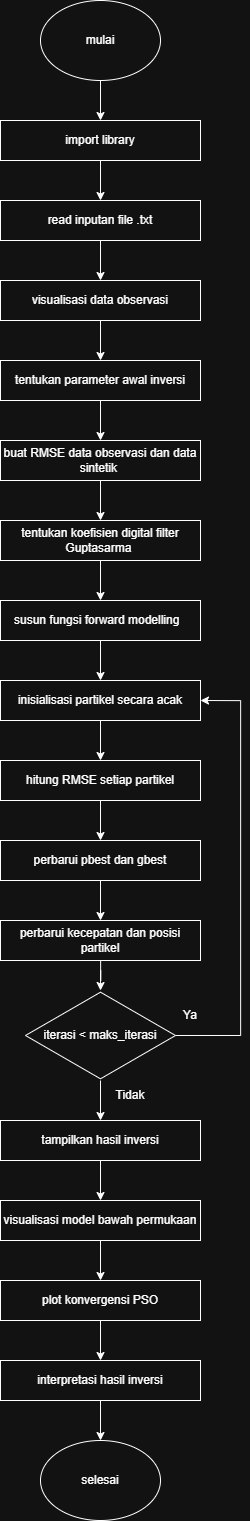

The diagram above was exported from draw.io. Its source (the exported page's mxGraphModel, read from the mxfile embedded in the PNG):
<mxGraphModel dx="2091" dy="1863" grid="1" gridSize="10" guides="1" tooltips="1" connect="1" arrows="1" fold="1" page="1" pageScale="1" pageWidth="850" pageHeight="1100" math="0" shadow="0">
  <root>
    <mxCell id="0" />
    <mxCell id="1" parent="0" />
    <mxCell id="1TVdZypf-AXFybrLdtKs-3" edge="1" parent="1" source="1TVdZypf-AXFybrLdtKs-1" style="edgeStyle=orthogonalEdgeStyle;rounded=0;orthogonalLoop=1;jettySize=auto;html=1;" target="1TVdZypf-AXFybrLdtKs-2" value="">
      <mxGeometry relative="1" as="geometry" />
    </mxCell>
    <mxCell id="1TVdZypf-AXFybrLdtKs-1" parent="1" style="ellipse;whiteSpace=wrap;html=1;" value="mulai" vertex="1">
      <mxGeometry height="80" width="120" x="400" y="680" as="geometry" />
    </mxCell>
    <mxCell id="1TVdZypf-AXFybrLdtKs-5" edge="1" parent="1" source="1TVdZypf-AXFybrLdtKs-2" style="edgeStyle=orthogonalEdgeStyle;rounded=0;orthogonalLoop=1;jettySize=auto;html=1;" target="1TVdZypf-AXFybrLdtKs-4" value="">
      <mxGeometry relative="1" as="geometry" />
    </mxCell>
    <mxCell id="1TVdZypf-AXFybrLdtKs-2" parent="1" style="whiteSpace=wrap;html=1;" value="import library" vertex="1">
      <mxGeometry height="40" width="200" x="360" y="800" as="geometry" />
    </mxCell>
    <mxCell id="1TVdZypf-AXFybrLdtKs-7" edge="1" parent="1" source="1TVdZypf-AXFybrLdtKs-4" style="edgeStyle=orthogonalEdgeStyle;rounded=0;orthogonalLoop=1;jettySize=auto;html=1;" target="1TVdZypf-AXFybrLdtKs-6" value="">
      <mxGeometry relative="1" as="geometry" />
    </mxCell>
    <mxCell id="1TVdZypf-AXFybrLdtKs-4" parent="1" style="whiteSpace=wrap;html=1;" value="read inputan file .txt" vertex="1">
      <mxGeometry height="40" width="200" x="360" y="880" as="geometry" />
    </mxCell>
    <mxCell id="1TVdZypf-AXFybrLdtKs-9" edge="1" parent="1" source="1TVdZypf-AXFybrLdtKs-6" style="edgeStyle=orthogonalEdgeStyle;rounded=0;orthogonalLoop=1;jettySize=auto;html=1;" target="1TVdZypf-AXFybrLdtKs-8" value="">
      <mxGeometry relative="1" as="geometry" />
    </mxCell>
    <mxCell id="1TVdZypf-AXFybrLdtKs-6" parent="1" style="whiteSpace=wrap;html=1;" value="visualisasi data observasi" vertex="1">
      <mxGeometry height="40" width="200" x="360" y="960" as="geometry" />
    </mxCell>
    <mxCell id="1TVdZypf-AXFybrLdtKs-11" edge="1" parent="1" source="1TVdZypf-AXFybrLdtKs-8" style="edgeStyle=orthogonalEdgeStyle;rounded=0;orthogonalLoop=1;jettySize=auto;html=1;" target="1TVdZypf-AXFybrLdtKs-10" value="">
      <mxGeometry relative="1" as="geometry" />
    </mxCell>
    <mxCell id="1TVdZypf-AXFybrLdtKs-8" parent="1" style="whiteSpace=wrap;html=1;" value="tentukan parameter awal inversi" vertex="1">
      <mxGeometry height="40" width="200" x="360" y="1040" as="geometry" />
    </mxCell>
    <mxCell id="1TVdZypf-AXFybrLdtKs-13" edge="1" parent="1" source="1TVdZypf-AXFybrLdtKs-10" style="edgeStyle=orthogonalEdgeStyle;rounded=0;orthogonalLoop=1;jettySize=auto;html=1;" target="1TVdZypf-AXFybrLdtKs-12" value="">
      <mxGeometry relative="1" as="geometry" />
    </mxCell>
    <mxCell id="1TVdZypf-AXFybrLdtKs-10" parent="1" style="whiteSpace=wrap;html=1;" value="buat RMSE data observasi dan data sintetik&amp;nbsp;" vertex="1">
      <mxGeometry height="40" width="200" x="360" y="1120" as="geometry" />
    </mxCell>
    <mxCell id="1TVdZypf-AXFybrLdtKs-15" edge="1" parent="1" source="1TVdZypf-AXFybrLdtKs-12" style="edgeStyle=orthogonalEdgeStyle;rounded=0;orthogonalLoop=1;jettySize=auto;html=1;" target="1TVdZypf-AXFybrLdtKs-14" value="">
      <mxGeometry relative="1" as="geometry" />
    </mxCell>
    <mxCell id="1TVdZypf-AXFybrLdtKs-12" parent="1" style="whiteSpace=wrap;html=1;" value="tentukan koefisien digital filter Guptasarma&amp;nbsp;" vertex="1">
      <mxGeometry height="40" width="200" x="360" y="1200" as="geometry" />
    </mxCell>
    <mxCell id="1TVdZypf-AXFybrLdtKs-17" edge="1" parent="1" source="1TVdZypf-AXFybrLdtKs-14" style="edgeStyle=orthogonalEdgeStyle;rounded=0;orthogonalLoop=1;jettySize=auto;html=1;" target="1TVdZypf-AXFybrLdtKs-16" value="">
      <mxGeometry relative="1" as="geometry" />
    </mxCell>
    <mxCell id="1TVdZypf-AXFybrLdtKs-14" parent="1" style="whiteSpace=wrap;html=1;" value="susun fungsi forward modelling&amp;nbsp;&amp;nbsp;" vertex="1">
      <mxGeometry height="40" width="200" x="360" y="1280" as="geometry" />
    </mxCell>
    <mxCell id="1TVdZypf-AXFybrLdtKs-19" edge="1" parent="1" source="1TVdZypf-AXFybrLdtKs-16" style="edgeStyle=orthogonalEdgeStyle;rounded=0;orthogonalLoop=1;jettySize=auto;html=1;" target="1TVdZypf-AXFybrLdtKs-18" value="">
      <mxGeometry relative="1" as="geometry" />
    </mxCell>
    <mxCell id="1TVdZypf-AXFybrLdtKs-16" parent="1" style="whiteSpace=wrap;html=1;" value="inisialisasi partikel secara acak" vertex="1">
      <mxGeometry height="40" width="200" x="360" y="1360" as="geometry" />
    </mxCell>
    <mxCell id="1TVdZypf-AXFybrLdtKs-21" edge="1" parent="1" source="1TVdZypf-AXFybrLdtKs-18" style="edgeStyle=orthogonalEdgeStyle;rounded=0;orthogonalLoop=1;jettySize=auto;html=1;" target="1TVdZypf-AXFybrLdtKs-20" value="">
      <mxGeometry relative="1" as="geometry" />
    </mxCell>
    <mxCell id="1TVdZypf-AXFybrLdtKs-18" parent="1" style="whiteSpace=wrap;html=1;" value="hitung RMSE setiap partikel" vertex="1">
      <mxGeometry height="40" width="200" x="360" y="1440" as="geometry" />
    </mxCell>
    <mxCell id="1TVdZypf-AXFybrLdtKs-23" edge="1" parent="1" source="1TVdZypf-AXFybrLdtKs-20" style="edgeStyle=orthogonalEdgeStyle;rounded=0;orthogonalLoop=1;jettySize=auto;html=1;" target="1TVdZypf-AXFybrLdtKs-22" value="">
      <mxGeometry relative="1" as="geometry" />
    </mxCell>
    <mxCell id="1TVdZypf-AXFybrLdtKs-20" parent="1" style="whiteSpace=wrap;html=1;" value="perbarui pbest dan gbest" vertex="1">
      <mxGeometry height="40" width="200" x="360" y="1520" as="geometry" />
    </mxCell>
    <mxCell id="1TVdZypf-AXFybrLdtKs-25" edge="1" parent="1" source="1TVdZypf-AXFybrLdtKs-22" style="edgeStyle=orthogonalEdgeStyle;rounded=0;orthogonalLoop=1;jettySize=auto;html=1;" value="">
      <mxGeometry relative="1" as="geometry">
        <mxPoint x="460" y="1670" as="targetPoint" />
      </mxGeometry>
    </mxCell>
    <mxCell id="1TVdZypf-AXFybrLdtKs-22" parent="1" style="whiteSpace=wrap;html=1;" value="perbarui kecepatan dan posisi partikel" vertex="1">
      <mxGeometry height="40" width="200" x="360" y="1600" as="geometry" />
    </mxCell>
    <mxCell id="1TVdZypf-AXFybrLdtKs-28" edge="1" parent="1" source="1TVdZypf-AXFybrLdtKs-26" style="edgeStyle=orthogonalEdgeStyle;rounded=0;orthogonalLoop=1;jettySize=auto;html=1;" target="1TVdZypf-AXFybrLdtKs-27" value="">
      <mxGeometry relative="1" as="geometry" />
    </mxCell>
    <mxCell id="1TVdZypf-AXFybrLdtKs-38" edge="1" parent="1" source="1TVdZypf-AXFybrLdtKs-26" style="edgeStyle=orthogonalEdgeStyle;rounded=0;orthogonalLoop=1;jettySize=auto;html=1;entryX=1;entryY=0.5;entryDx=0;entryDy=0;" target="1TVdZypf-AXFybrLdtKs-16" value="">
      <mxGeometry relative="1" as="geometry">
        <Array as="points">
          <mxPoint x="600" y="1715" />
          <mxPoint x="600" y="1380" />
        </Array>
        <mxPoint x="630" y="1715" as="targetPoint" />
      </mxGeometry>
    </mxCell>
    <mxCell id="1TVdZypf-AXFybrLdtKs-26" parent="1" style="html=1;whiteSpace=wrap;aspect=fixed;shape=isoRectangle;" value="iterasi &amp;lt; maks_iterasi" vertex="1">
      <mxGeometry height="90" width="150.02" x="384.99" y="1670" as="geometry" />
    </mxCell>
    <mxCell id="1TVdZypf-AXFybrLdtKs-30" edge="1" parent="1" source="1TVdZypf-AXFybrLdtKs-27" style="edgeStyle=orthogonalEdgeStyle;rounded=0;orthogonalLoop=1;jettySize=auto;html=1;" target="1TVdZypf-AXFybrLdtKs-29" value="">
      <mxGeometry relative="1" as="geometry" />
    </mxCell>
    <mxCell id="1TVdZypf-AXFybrLdtKs-27" parent="1" style="whiteSpace=wrap;html=1;" value="tampilkan hasil inversi" vertex="1">
      <mxGeometry height="40" width="200" x="360" y="1800" as="geometry" />
    </mxCell>
    <mxCell id="1TVdZypf-AXFybrLdtKs-32" edge="1" parent="1" source="1TVdZypf-AXFybrLdtKs-29" style="edgeStyle=orthogonalEdgeStyle;rounded=0;orthogonalLoop=1;jettySize=auto;html=1;" target="1TVdZypf-AXFybrLdtKs-31" value="">
      <mxGeometry relative="1" as="geometry" />
    </mxCell>
    <mxCell id="1TVdZypf-AXFybrLdtKs-29" parent="1" style="whiteSpace=wrap;html=1;" value="visualisasi model bawah permukaan" vertex="1">
      <mxGeometry height="40" width="200" x="360" y="1880" as="geometry" />
    </mxCell>
    <mxCell id="1TVdZypf-AXFybrLdtKs-34" edge="1" parent="1" source="1TVdZypf-AXFybrLdtKs-31" style="edgeStyle=orthogonalEdgeStyle;rounded=0;orthogonalLoop=1;jettySize=auto;html=1;" target="1TVdZypf-AXFybrLdtKs-33" value="">
      <mxGeometry relative="1" as="geometry" />
    </mxCell>
    <mxCell id="1TVdZypf-AXFybrLdtKs-31" parent="1" style="whiteSpace=wrap;html=1;" value="plot konvergensi PSO" vertex="1">
      <mxGeometry height="40" width="200" x="360" y="1960" as="geometry" />
    </mxCell>
    <mxCell id="1TVdZypf-AXFybrLdtKs-36" edge="1" parent="1" source="1TVdZypf-AXFybrLdtKs-33" style="edgeStyle=orthogonalEdgeStyle;rounded=0;orthogonalLoop=1;jettySize=auto;html=1;" target="1TVdZypf-AXFybrLdtKs-35" value="">
      <mxGeometry relative="1" as="geometry" />
    </mxCell>
    <mxCell id="1TVdZypf-AXFybrLdtKs-33" parent="1" style="whiteSpace=wrap;html=1;" value="interpretasi hasil inversi" vertex="1">
      <mxGeometry height="40" width="200" x="360" y="2040" as="geometry" />
    </mxCell>
    <mxCell id="1TVdZypf-AXFybrLdtKs-35" parent="1" style="ellipse;whiteSpace=wrap;html=1;" value="selesai" vertex="1">
      <mxGeometry height="80" width="120" x="400" y="2120" as="geometry" />
    </mxCell>
    <mxCell id="1TVdZypf-AXFybrLdtKs-39" parent="1" style="text;html=1;whiteSpace=wrap;strokeColor=none;fillColor=none;align=center;verticalAlign=middle;rounded=0;" value="Ya" vertex="1">
      <mxGeometry height="30" width="60" x="520" y="1680" as="geometry" />
    </mxCell>
    <mxCell id="1TVdZypf-AXFybrLdtKs-40" parent="1" style="text;html=1;whiteSpace=wrap;strokeColor=none;fillColor=none;align=center;verticalAlign=middle;rounded=0;" value="Tidak" vertex="1">
      <mxGeometry height="30" width="60" x="460" y="1760" as="geometry" />
    </mxCell>
  </root>
</mxGraphModel>